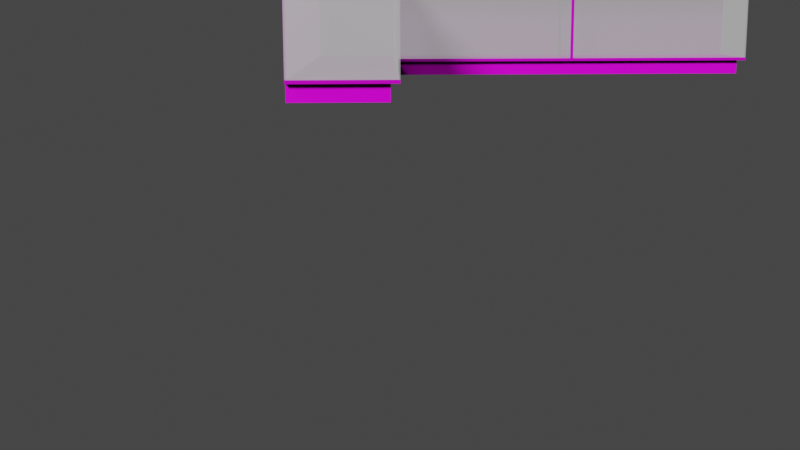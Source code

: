 # Source: displaycase-90degrees-medium.blend  (saved by Blender 2.82.7; exported with 4.5.12 LTS)
import bpy
from mathutils import Matrix  # noqa: F401  (used for matrix-valued properties, if any)

bpy.ops.wm.read_factory_settings(use_empty=True)
scene = bpy.context.scene
scene.name = 'Scene'

# ---- collections
col_collection = bpy.data.collections.new('Collection'); scene.collection.children.link(col_collection)

# ---- images (referenced by path relative to the original .blend; pixels are not part of the script)
import os
ASSET_DIR = os.environ.get("B2B_ASSET_DIR", "")  # directory of the original .blend (textures are referenced by path, not embedded)
HERE = os.path.dirname(os.path.abspath(__file__))  # packed textures are extracted next to this script under _unpacked/

def load_image(name, relpath, width, height, colorspace="sRGB"):
    """Load a texture the original file referenced (path relative to the .blend, or extracted next to this script)."""
    p = next((c for c in (os.path.join(HERE, relpath), os.path.join(ASSET_DIR, relpath)) if relpath and os.path.exists(c)), "")
    if p:
        img = bpy.data.images.load(p, check_existing=True)
        img.name = name
    else:  # same state as the original file: an image datablock whose file is absent (Cycles renders it pink)
        img = bpy.data.images.new(name, width, height)
        img.source = "FILE"
        img.filepath = "//" + (relpath or name)
    img.colorspace_settings.name = colorspace
    return img
img_blackmetal_color_jpg_001 = load_image('blackmetal_color.jpg.001', 'blackmetal_color.jpg', 1024, 1024, 'sRGB')
img_blackmetal_displacement_jpg_001 = load_image('blackmetal_displacement.jpg.001', 'blackmetal_displacement.jpg', 1024, 1024, 'sRGB')
img_blackmetal_roughness_jpg_001 = load_image('blackmetal_roughness.jpg.001', 'blackmetal_roughness.jpg', 1024, 1024, 'sRGB')
img_blackmetal_metalness_jpg_001 = load_image('blackmetal_metalness.jpg.001', 'blackmetal_metalness.jpg', 1024, 1024, 'sRGB')
img_blackmetal_normal_jpg_001 = load_image('blackmetal_normal.jpg.001', 'blackmetal_normal.jpg', 1024, 1024, 'sRGB')
img_whiteplanks_color_jpg = load_image('whiteplanks_color.jpg', 'whiteplanks_color.jpg', 1024, 1024, 'sRGB')
img_whiteplanks_displacement_jpg = load_image('whiteplanks_displacement.jpg', 'whiteplanks_displacement.jpg', 1024, 1024, 'sRGB')
img_whiteplanks_normal_jpg = load_image('whiteplanks_normal.jpg', 'whiteplanks_normal.jpg', 1024, 1024, 'sRGB')
img_whiteplanks_roughness_jpg = load_image('whiteplanks_roughness.jpg', 'whiteplanks_roughness.jpg', 1024, 1024, 'sRGB')

# ---- materials (node trees are filled in below, after node groups)
mat_black_metal = bpy.data.materials.new('black metal')
mat_black_metal.use_transparent_shadow = False
mat_transparent = bpy.data.materials.new('transparent')
mat_transparent.surface_render_method = 'BLENDED'
mat_transparent.blend_method = 'BLEND'
mat_window = bpy.data.materials.new('window')
mat_window.surface_render_method = 'BLENDED'
mat_window.blend_method = 'BLEND'
mat_floorboards = bpy.data.materials.new('floorboards')
mat_floorboards.use_transparent_shadow = False

# ---- material node trees
mat_black_metal.use_nodes = True; mat_black_metal.node_tree.nodes.clear()
_N = mat_black_metal.node_tree.nodes; _L = mat_black_metal.node_tree.links
n0 = _N.new('ShaderNodeOutputMaterial'); n0.name = 'Material Output'; n0.location = (300, 300)
n1 = _N.new('ShaderNodeBsdfPrincipled'); n1.name = 'Principled BSDF'; n1.location = (10, 300)
n1.distribution = 'GGX'
n1.subsurface_method = 'BURLEY'
n1.inputs[3].default_value = 1.45
n1.inputs[27].default_value = (0.0, 0.0, 0.0, 1.0)
n1.inputs[28].default_value = 1.0
n2 = _N.new('ShaderNodeTexImage'); n2.name = 'Image Texture'; n2.location = (-543, 292)
n2.image = img_blackmetal_color_jpg_001
n3 = _N.new('ShaderNodeTexImage'); n3.name = 'Image Texture.001'; n3.location = (312, 67)
n3.image = img_blackmetal_displacement_jpg_001
n4 = _N.new('ShaderNodeTexImage'); n4.name = 'Image Texture.003'; n4.location = (-615, -215)
n4.image = img_blackmetal_roughness_jpg_001
n5 = _N.new('ShaderNodeTexImage'); n5.name = 'Image Texture.004'; n5.location = (-741, -5)
n5.image = img_blackmetal_metalness_jpg_001
n6 = _N.new('ShaderNodeTexImage'); n6.name = 'Image Texture.002'; n6.location = (-314, -366)
n6.image = img_blackmetal_normal_jpg_001
_L.new(n1.outputs[0], n0.inputs[0])
_L.new(n2.outputs[0], n1.inputs[0])
_L.new(n3.outputs[0], n0.inputs[2])
_L.new(n6.outputs[0], n1.inputs[5])
_L.new(n4.outputs[0], n1.inputs[2])
_L.new(n5.outputs[0], n1.inputs[1])
n0.is_active_output = True
mat_transparent.use_nodes = True; mat_transparent.node_tree.nodes.clear()
_N = mat_transparent.node_tree.nodes; _L = mat_transparent.node_tree.links
n0 = _N.new('ShaderNodeOutputMaterial'); n0.name = 'Material Output'; n0.location = (300, 300)
n0.target = 'CYCLES'
n1 = _N.new('ShaderNodeBsdfPrincipled'); n1.name = 'Principled BSDF'; n1.location = (-36, 280)
n1.distribution = 'GGX'
n1.subsurface_method = 'BURLEY'
n1.inputs[0].default_value = (0.0, 0.0, 0.0, 0.0)
n1.inputs[2].default_value = 1.0
n1.inputs[3].default_value = 1.45
n1.inputs[4].default_value = 0.0
n1.inputs[13].default_value = 0.0
n1.inputs[27].default_value = (0.0, 0.0, 0.0, 0.0)
n1.inputs[28].default_value = 1.0
n2 = _N.new('ShaderNodeOutputMaterial'); n2.name = 'Material Output.001'; n2.location = (0, 0)
n2.target = 'EEVEE'
n3 = _N.new('ShaderNodeMixShader'); n3.name = 'Mix Shader'; n3.location = (0, 0)
n3.label = 'Disable Shadow'
n3.hide = True
n4 = _N.new('ShaderNodeLightPath'); n4.name = 'Light Path'; n4.location = (0, 0)
n4.hide = True
n5 = _N.new('ShaderNodeBsdfTransparent'); n5.name = 'Transparent BSDF'; n5.location = (0, 0)
n5.hide = True
_L.new(n1.outputs[0], n0.inputs[0])
_L.new(n1.outputs[0], n3.inputs[1])
_L.new(n3.outputs[0], n2.inputs[0])
_L.new(n4.outputs[1], n3.inputs[0])
_L.new(n5.outputs[0], n3.inputs[2])
n0.is_active_output = True
mat_window.use_nodes = True; mat_window.node_tree.nodes.clear()
_N = mat_window.node_tree.nodes; _L = mat_window.node_tree.links
n0 = _N.new('ShaderNodeOutputMaterial'); n0.name = 'Material Output'; n0.location = (300, 300)
n0.target = 'CYCLES'
n1 = _N.new('ShaderNodeBsdfPrincipled'); n1.name = 'Principled BSDF'; n1.location = (10, 300)
n1.distribution = 'GGX'
n1.subsurface_method = 'BURLEY'
n1.inputs[0].default_value = (0.08001, 0.08001, 0.08001, 0.35)
n1.inputs[3].default_value = 1.45
n1.inputs[4].default_value = 0.5
n1.inputs[27].default_value = (0.3264, 0.3264, 0.3264, 1.0)
n1.inputs[28].default_value = 1.0
n2 = _N.new('ShaderNodeOutputMaterial'); n2.name = 'Material Output.001'; n2.location = (0, 0)
n2.target = 'EEVEE'
n3 = _N.new('ShaderNodeMixShader'); n3.name = 'Mix Shader'; n3.location = (0, 0)
n3.label = 'Disable Shadow'
n3.hide = True
n4 = _N.new('ShaderNodeLightPath'); n4.name = 'Light Path'; n4.location = (0, 0)
n4.hide = True
n5 = _N.new('ShaderNodeBsdfTransparent'); n5.name = 'Transparent BSDF'; n5.location = (0, 0)
n5.hide = True
_L.new(n1.outputs[0], n0.inputs[0])
_L.new(n1.outputs[0], n3.inputs[1])
_L.new(n3.outputs[0], n2.inputs[0])
_L.new(n4.outputs[1], n3.inputs[0])
_L.new(n5.outputs[0], n3.inputs[2])
n0.is_active_output = True
mat_floorboards.use_nodes = True; mat_floorboards.node_tree.nodes.clear()
_N = mat_floorboards.node_tree.nodes; _L = mat_floorboards.node_tree.links
n0 = _N.new('ShaderNodeOutputMaterial'); n0.name = 'Material Output'; n0.location = (300, 300)
n1 = _N.new('ShaderNodeBsdfPrincipled'); n1.name = 'Principled BSDF'; n1.location = (10, 300)
n1.distribution = 'GGX'
n1.subsurface_method = 'BURLEY'
n1.inputs[3].default_value = 1.45
n1.inputs[27].default_value = (0.0, 0.0, 0.0, 1.0)
n1.inputs[28].default_value = 1.0
n2 = _N.new('ShaderNodeTexImage'); n2.name = 'Image Texture'; n2.location = (-451, 337)
n2.image = img_whiteplanks_color_jpg
n3 = _N.new('ShaderNodeTexImage'); n3.name = 'Image Texture.001'; n3.location = (394, 66)
n3.image = img_whiteplanks_displacement_jpg
n4 = _N.new('ShaderNodeTexImage'); n4.name = 'Image Texture.002'; n4.location = (-555, -243)
n4.image = img_whiteplanks_normal_jpg
n5 = _N.new('ShaderNodeTexImage'); n5.name = 'Image Texture.003'; n5.location = (-789, 112)
n5.image = img_whiteplanks_roughness_jpg
_L.new(n1.outputs[0], n0.inputs[0])
_L.new(n2.outputs[0], n1.inputs[0])
_L.new(n3.outputs[0], n0.inputs[2])
_L.new(n4.outputs[0], n1.inputs[5])
_L.new(n5.outputs[0], n1.inputs[2])
n0.is_active_output = True

# ---- world
world_world = bpy.data.worlds.new('World'); scene.world = world_world
world_world.use_nodes = True; world_world.node_tree.nodes.clear()
_N = world_world.node_tree.nodes; _L = world_world.node_tree.links
n0 = _N.new('ShaderNodeOutputWorld'); n0.name = 'World Output'; n0.location = (300, 300)
n1 = _N.new('ShaderNodeBackground'); n1.name = 'Background'; n1.location = (10, 300)
n1.inputs[0].default_value = (0.05088, 0.05088, 0.05088, 1.0)
_L.new(n1.outputs[0], n0.inputs[0])
n0.is_active_output = True
world_world.color = (0.05088, 0.05088, 0.05088)
world_world.use_sun_shadow = False
world_world.sun_shadow_jitter_overblur = 0.0

# ---- cameras
cam_camera = bpy.data.cameras.new('Camera')
cam_camera.clip_end = 100.0
cam_camera.ortho_scale = 7.314

# ---- lights
light_light = bpy.data.lights.new('Light', 'SUN')
light_light.transmission_factor = 0.0
light_light.angle = 0.1993
light_light.energy = 5.0
light_light.shadow_soft_size = 0.1
light_light.shadow_cascade_max_distance = 1000.0

# ---- meshes
me_cube_001 = bpy.data.meshes.new('Cube.001')
me_cube_001.from_pydata([(-19.54, -20.72, 1.3), (-19.54, -14.72, 1.3), (12.56, -20.72, 0.3), (12.56, -20.72, 1.3), (12.56, -14.72, 0.3), (12.56, -14.72, 1.3), (7.065, -15.22, 0.3), (6.565, -14.72, 1.3), (6.565, -20.72, 0.3), (6.565, -20.72, 1.3), (-6.435, -20.72, 1.3), (-19.04, -20.72, 1.3), (-6.435, -14.72, 1.3), (-19.04, -20.72, 0.3), (-6.435, -20.72, 0.3), (6.565, 10.99, 1.3), (12.56, 10.99, 1.3), (12.56, -2.2, 0.3), (12.56, 10.49, 0.3), (12.56, 10.49, 1.3), (12.56, -2.2, 1.3), (6.565, -2.2, 1.3), (-19.54, -20.72, 1.5), (-19.54, -14.72, 1.5), (6.565, -14.72, 1.5), (12.56, -14.72, 1.5), (12.56, -20.72, 1.5), (-6.435, -14.72, 1.5), (6.565, -20.72, 1.5), (-6.435, -20.72, 1.5), (6.565, 10.99, 1.5), (12.56, 10.99, 1.5), (12.56, -2.2, 1.5), (6.565, -2.2, 1.5), (12.46, 10.99, 1.5), (7.065, 10.99, 1.3), (-19.54, -20.72, 8.0), (-19.54, -14.72, 8.0), (6.565, -14.72, 8.0), (12.56, -14.72, 8.0), (12.56, -20.72, 8.0), (-6.435, -14.72, 8.0), (6.565, -20.72, 8.0), (-6.435, -20.72, 8.0), (6.565, 10.99, 8.0), (12.56, 10.99, 8.0), (12.56, -2.2, 8.0), (6.565, -2.2, 8.0), (12.46, 10.99, 8.0), (-19.54, -15.22, 1.3), (-19.04, -15.22, 0.3), (-6.435, -15.22, 1.3), (6.565, -15.22, 1.3), (6.565, -15.22, 0.3), (-6.435, -15.22, 0.3), (-19.04, -15.22, 1.3), (7.065, -14.72, 1.3), (7.065, -14.72, 0.3), (7.065, -2.2, 1.3), (7.065, 10.49, 0.3), (7.065, 10.49, 1.3), (7.065, -2.2, 0.3), (-19.54, -20.72, 8.1), (-19.54, -14.72, 8.1), (6.565, -14.72, 8.1), (12.56, -14.72, 8.1), (12.56, -20.72, 8.1), (-6.435, -14.72, 8.1), (6.565, -20.72, 8.1), (-6.435, -20.72, 8.1), (-19.54, -14.82, 8.0), (6.565, 10.99, 8.1), (12.56, 10.99, 8.1), (12.56, -2.2, 8.1), (6.565, -2.2, 8.1), (6.565, -14.82, 8.0), (6.565, -14.82, 1.5), (-6.435, -14.82, 1.5), (-6.435, -14.82, 8.0), (-19.54, -14.82, 1.5), (-19.44, -14.82, 1.5), (-19.44, -14.82, 8.0), (6.665, -14.72, 8.0), (6.665, -14.72, 1.5), (6.665, 10.99, 8.0), (6.665, 10.99, 1.5), (6.665, 10.89, 1.5), (6.665, 10.89, 8.0), (6.665, -2.2, 1.5), (6.665, -2.2, 8.0), (12.46, -14.72, 1.5), (12.46, -20.72, 1.5), (12.46, -2.2, 1.5), (12.46, 10.89, 1.5), (12.46, -14.72, 8.0), (12.46, -20.72, 8.0), (12.46, -2.2, 8.0), (12.46, 10.89, 8.0), (-19.44, -20.62, 1.5), (-19.54, -20.62, 1.5), (12.56, -20.62, 1.5), (6.565, -20.62, 1.5), (-6.435, -20.62, 1.5), (-19.54, -20.62, 8.0), (-19.44, -20.62, 8.0), (12.56, -20.62, 8.0), (6.565, -20.62, 8.0), (-6.435, -20.62, 8.0), (-21.54, -12.72, 8.1), (4.565, -12.72, 8.1), (-21.54, -12.72, 7.1), (4.565, -12.72, 7.1), (4.565, 12.99, 8.1), (4.565, 12.99, 7.1), (14.56, 12.99, 8.1), (14.56, 12.99, 7.1), (14.56, -22.72, 8.1), (14.56, -22.72, 7.1), (7.065, -15.22, 1.3), (-21.54, -22.72, 8.1), (-21.54, -22.72, 7.1), (6.365, -14.72, 1.5), (-6.635, -14.72, 1.5), (6.365, -20.72, 1.5), (-6.635, -20.72, 1.5), (6.365, -14.72, 8.0), (-6.635, -14.72, 8.0), (6.365, -20.72, 8.0), (-6.635, -20.72, 8.0), (6.365, -14.72, 8.1), (-6.635, -14.72, 8.1), (6.365, -20.72, 8.1), (-6.635, -20.72, 8.1), (-6.434, -20.75, 8.122), (-6.434, -20.75, 8.021), (-6.434, -14.69, 8.122), (-6.434, -14.69, 8.021), (-6.434, -14.69, 1.456), (-6.434, -20.75, 1.456), (-6.636, -20.75, 8.122), (-6.636, -20.75, 8.021), (-6.636, -14.69, 8.122), (-6.636, -14.69, 8.021), (-6.636, -14.69, 1.456), (-6.636, -20.75, 1.456), (6.566, -14.69, 8.021), (6.566, -14.69, 1.456), (6.566, -20.75, 8.021), (6.566, -20.75, 8.122), (6.566, -14.69, 8.122), (6.566, -20.75, 1.456), (6.364, -14.69, 8.021), (6.364, -14.69, 1.456), (6.364, -20.75, 8.021), (6.364, -20.75, 8.122), (6.364, -14.69, 8.122), (6.364, -20.75, 1.456), (6.565, -14.52, 1.5), (12.56, -14.52, 1.5), (12.56, -2.0, 1.5), (6.565, -2.0, 1.5), (6.565, -14.52, 8.0), (12.56, -14.52, 8.0), (12.56, -2.0, 8.0), (6.565, -2.0, 8.0), (6.565, -14.52, 8.1), (12.56, -14.52, 8.1), (12.56, -2.0, 8.1), (6.565, -2.0, 8.1), (6.535, -14.72, 8.021), (6.535, -14.72, 1.456), (12.59, -14.72, 8.122), (12.59, -14.72, 8.021), (6.535, -14.72, 8.122), (12.59, -14.72, 1.456), (6.535, -14.52, 8.021), (6.535, -14.52, 1.456), (12.59, -14.52, 8.122), (12.59, -14.52, 8.021), (6.535, -14.52, 8.122), (12.59, -14.52, 1.456), (12.59, -2.201, 8.021), (12.59, -2.201, 8.122), (6.535, -2.201, 8.122), (6.535, -2.201, 8.021), (12.59, -2.201, 1.456), (6.535, -2.201, 1.456), (12.59, -1.999, 8.021), (12.59, -1.999, 8.122), (6.535, -1.999, 8.122), (6.535, -1.999, 8.021), (12.59, -1.999, 1.456), (6.535, -1.999, 1.456)], [(31, 25), (24, 30), (22, 26), (33, 88), (25, 90), (23, 25), (27, 77), (38, 37), (24, 23), (71, 30), (92, 32), (26, 31), (40, 45), (29, 102), (101, 28), (31, 72)], [(18, 59, 60, 19), (4, 5, 3, 2), (16, 15, 30, 31), (7, 12, 27, 24), (2, 3, 9, 8), (12, 7, 52, 51), (21, 7, 24, 33), (15, 21, 33, 30), (8, 9, 10, 14), (14, 10, 11, 13), (5, 20, 32, 25), (21, 15, 35, 60, 58), (7, 21, 58, 56), (0, 49, 55, 11), (13, 11, 55, 50), (5, 4, 17, 20), (20, 17, 18, 19), (39, 94, 95, 40), (42, 40, 105, 106), (87, 89, 88, 86), (91, 95, 94, 90), (22, 36, 103, 99), (10, 9, 28, 29), (9, 3, 26, 28), (3, 5, 25, 26), (11, 10, 29, 22, 0), (1, 0, 22, 23), (20, 19, 16, 31, 32), (12, 1, 23, 27), (36, 43, 69, 62), (47, 38, 64, 74), (37, 36, 62, 63), (43, 42, 68, 69), (39, 46, 73, 65), (48, 84, 87, 97), (36, 43, 107, 104, 103), (31, 34, 48, 45), (23, 79, 70, 37), (54, 51, 52, 53), (50, 55, 51, 54), (1, 12, 51, 55, 49), (7, 118, 6, 53, 52), (57, 56, 58, 61), (61, 58, 60, 59), (6, 118, 7, 56, 57), (35, 16, 19, 60), (93, 97, 48, 34), (65, 64, 68, 66), (64, 67, 69, 68), (67, 63, 62, 69), (64, 65, 73, 74), (74, 73, 72, 71), (40, 39, 65, 66), (46, 45, 72, 73), (41, 37, 63, 67), (38, 41, 67, 64), (44, 47, 74, 71), (42, 40, 66, 68), (45, 44, 71, 72), (27, 23, 22, 29), (29, 28, 24, 27), (26, 25, 24, 28), (30, 33, 32, 31), (32, 33, 24, 25), (76, 75, 78, 77), (80, 81, 70, 79), (77, 78, 81, 80), (37, 70, 81, 78, 41), (88, 89, 82, 83), (41, 78, 75, 38), (38, 75, 76, 24), (85, 84, 87, 86), (44, 84, 85, 30), (47, 89, 87, 84, 44), (90, 94, 96, 92), (38, 82, 89, 47), (24, 83, 82, 38), (92, 96, 97, 93), (39, 40, 26, 25), (40, 95, 91, 26), (45, 48, 97, 96, 46), (46, 96, 94, 39), (101, 106, 105, 100), (99, 103, 104, 98), (102, 107, 106, 101), (98, 104, 107, 102), (40, 26, 100, 105), (87, 86, 93, 97), (43, 42, 106, 107), (85, 34, 93, 86), (84, 48, 34, 85), (81, 104, 98, 80), (70, 103, 104, 81), (99, 79, 80, 98), (103, 70, 79, 99), (40, 36, 37, 39), (39, 38, 44, 45), (109, 111, 110, 108), (109, 112, 113, 111), (112, 114, 115, 113), (114, 116, 117, 115), (116, 119, 120, 117), (110, 120, 119, 108), (23, 37, 41, 27), (41, 38, 24, 27), (29, 43, 36, 22), (28, 42, 43, 29), (26, 40, 42, 28), (32, 46, 39, 25), (31, 45, 46, 32), (44, 30, 33, 47), (38, 47, 33, 24), (69, 67, 135, 133), (127, 123, 156, 153), (27, 122, 143, 137), (121, 125, 151, 152), (129, 131, 154, 155), (29, 43, 134, 138), (123, 28, 150, 156), (129, 125, 151, 155), (43, 69, 133, 134), (128, 124, 144, 140), (138, 134, 140, 144), (134, 133, 139, 140), (135, 136, 142, 141), (136, 137, 143, 142), (135, 141, 139, 133), (130, 132, 139, 141), (122, 126, 142, 143), (132, 128, 140, 139), (41, 27, 137, 136), (124, 29, 138, 144), (67, 41, 136, 135), (126, 130, 141, 142), (150, 147, 153, 156), (149, 155, 154, 148), (147, 148, 154, 153), (145, 149, 155, 151), (145, 146, 152, 151), (24, 121, 152, 146), (28, 42, 147, 150), (42, 68, 148, 147), (38, 64, 149, 145), (38, 24, 146, 145), (131, 127, 153, 154), (68, 64, 149, 148), (130, 122, 27, 67), (130, 67, 69, 132), (124, 132, 69, 29), (123, 131, 68, 28), (129, 64, 68, 131), (121, 24, 64, 129), (73, 46, 181, 182), (165, 161, 175, 179), (38, 64, 173, 169), (64, 65, 171, 173), (159, 163, 187, 191), (25, 158, 180, 174), (46, 32, 185, 181), (167, 168, 189, 188), (162, 166, 177, 178), (74, 73, 182, 183), (174, 180, 178, 172), (171, 172, 178, 177), (173, 179, 175, 169), (170, 169, 175, 176), (171, 177, 179, 173), (166, 165, 179, 177), (157, 24, 170, 176), (158, 162, 178, 180), (39, 25, 174, 172), (24, 38, 169, 170), (161, 157, 176, 175), (65, 39, 172, 171), (24, 157, 165, 64), (64, 165, 166, 65), (158, 25, 65, 166), (182, 188, 189, 183), (185, 191, 187, 181), (183, 189, 190, 184), (181, 187, 188, 182), (186, 184, 190, 192), (160, 33, 186, 192), (163, 167, 188, 187), (32, 159, 191, 185), (168, 164, 190, 189), (47, 74, 183, 184), (164, 160, 192, 190), (33, 47, 184, 186), (74, 33, 160, 168), (167, 73, 74, 168), (159, 32, 73, 167)])
me_cube_001.polygons.foreach_set('material_index', [3, 3, 0, 0, 3, 0, 0, 0, 3, 3, 0, 0, 0, 0, 3, 3, 3, 2, 2, 2, 2, 2, 0, 0, 0, 0, 0, 0, 0, 2, 2, 2, 2, 2, 0, 2, 2, 2, 3, 3, 0, 3, 3, 3, 3, 0, 2, 2, 2, 2, 2, 2, 2, 2, 2, 2, 2, 2, 2, 0, 0, 0, 0, 0, 2, 2, 2, 2, 2, 2, 2, 2, 2, 2, 2, 2, 2, 2, 0, 2, 2, 2, 2, 2, 2, 2, 2, 2, 2, 0, 2, 2, 0, 0, 2, 0, 2, 1, 1, 1, 1, 1, 1, 1, 1, 0, 0, 0, 0, 0, 1, 1, 0, 0, 0, 0, 0, 0, 0, 0, 0, 0, 0, 0, 0, 0, 0, 0, 0, 0, 0, 0, 0, 0, 0, 0, 0, 2, 0, 0, 0, 0, 2, 0, 0, 0, 0, 0, 0, 0, 0, 0, 0, 0, 0, 0, 0, 0, 0, 0, 0, 0, 0, 0, 0, 0, 0, 0, 0, 0, 0, 0, 0, 0, 0, 0, 0, 0, 0, 0, 0, 0, 0, 0, 0, 0, 0, 0, 0, 0, 0, 0])
_uv = me_cube_001.uv_layers.new(name='UVMap')
_uv.uv.foreach_set('vector', [0.1218, 6.902e-05, 0.1218, 0.1112, 0.1016, 0.1112, 0.1016, 6.902e-05, 0.08114, 0.1213, 0.06094, 0.1213, 0.06094, 6.902e-05, 0.08114, 6.902e-05, 0.7302, 0.07508, 0.8034, 0.07508, 0.8034, 0.07752, 0.7302, 0.07752, 0.4516, 0.627, 0.4516, 0.478, 0.4542, 0.478, 0.4542, 0.627, 0.08128, 6.902e-05, 0.1015, 6.902e-05, 0.1015, 0.1213, 0.08128, 0.1213, 0.6406, 0.2362, 0.6406, 0.395, 0.6345, 0.395, 0.6345, 0.2362, 0.4285, 0.6363, 0.4285, 0.478, 0.4313, 0.478, 0.4313, 0.6363, 0.6676, 0.3217, 0.6676, 0.48, 0.6648, 0.48, 0.6648, 0.3217, 0.08128, 0.1213, 0.1015, 0.1213, 0.1015, 0.3839, 0.08128, 0.3839, 0.08128, 0.3839, 0.1015, 0.3839, 0.1015, 0.6464, 0.08128, 0.6464, 0.667, 0.1618, 0.667, 0.3201, 0.6642, 0.3201, 0.6642, 0.1618, 0.6329, 0.8385, 0.4538, 0.8385, 0.4538, 0.8355, 0.4538, 0.8324, 0.6329, 0.8324, 0.6329, 0.8312, 0.4538, 0.8312, 0.4538, 0.8251, 0.6329, 0.8251, 0.663, 0.4812, 0.663, 0.5484, 0.6569, 0.5484, 0.6569, 0.4812, 0.122, 6.902e-05, 0.1422, 6.902e-05, 0.1422, 0.1112, 0.122, 0.1112, 0.06094, 0.1213, 0.08114, 0.1213, 0.08114, 0.4175, 0.06094, 0.4175, 0.06094, 0.4175, 0.08114, 0.4175, 0.08114, 0.7138, 0.06094, 0.7138, 0.908, 0.7799, 0.9067, 0.7799, 0.9067, 0.7083, 0.908, 0.7083, 0.906, 0.2996, 0.906, 0.3712, 0.9047, 0.3712, 0.9047, 0.2996, 0.5405, 0.4153, 0.5405, 0.2362, 0.6198, 0.2362, 0.6198, 0.4153, 0.8974, 0.721, 0.8974, 0.8003, 0.8242, 0.8003, 0.8242, 0.721, 0.903, 0.6355, 0.903, 0.71, 0.9017, 0.71, 0.9017, 0.6355, 0.4427, 0.478, 0.4427, 0.627, 0.4401, 0.627, 0.4401, 0.478, 0.6304, 0.6786, 0.6304, 0.7519, 0.628, 0.7519, 0.628, 0.6786, 0.6267, 0.6786, 0.6267, 0.7519, 0.6243, 0.7519, 0.6243, 0.6786, 0.4351, 0.478, 0.4351, 0.627, 0.4325, 0.627, 0.4325, 0.478, 0.4338, 0.478, 0.8779, 0.07752, 0.8046, 0.07752, 0.8046, 0.07508, 0.8779, 0.07508, 0.2735, 0.5748, 0.2735, 0.4165, 0.2749, 0.4165, 0.2762, 0.4165, 0.2762, 0.5748, 0.4363, 0.627, 0.4363, 0.478, 0.4389, 0.478, 0.4389, 0.627, 0.442, 0.6282, 0.442, 0.7336, 0.4401, 0.7336, 0.4401, 0.6282, 0.6327, 0.5655, 0.6327, 0.6774, 0.6307, 0.6774, 0.6307, 0.5655, 0.9047, 0.2984, 0.9047, 0.2268, 0.906, 0.2268, 0.906, 0.2984, 0.4481, 0.6282, 0.4481, 0.7336, 0.4462, 0.7336, 0.4462, 0.6282, 0.6339, 0.6774, 0.6339, 0.5655, 0.6359, 0.5655, 0.6359, 0.6774, 0.9072, 0.2232, 0.9072, 0.1528, 0.9084, 0.1528, 0.9084, 0.2232, 0.4511, 0.6282, 0.4511, 0.7336, 0.4493, 0.7336, 0.4493, 0.6282, 0.4502, 0.6282, 0.6661, 0.7755, 0.6648, 0.7755, 0.6648, 0.701, 0.6661, 0.701, 0.4536, 0.7027, 0.4523, 0.7027, 0.4523, 0.6282, 0.4536, 0.6282, 0.0608, 0.2728, 0.0406, 0.2728, 0.04061, 0.01017, 0.0608, 0.01017, 0.0608, 0.5353, 0.0406, 0.5353, 0.0406, 0.2728, 0.0608, 0.2728, 0.4383, 0.8328, 0.2796, 0.8328, 0.2796, 0.8267, 0.4383, 0.8267, 0.4383, 0.8298, 0.03051, 0.01017, 0.04061, 6.902e-05, 0.0608, 6.91e-05, 0.0608, 0.01017, 0.04061, 0.01017, 0.03037, 0.8787, 0.01017, 0.8787, 0.01017, 0.5825, 0.03037, 0.5825, 0.03037, 0.5825, 0.01017, 0.5825, 0.01017, 0.2862, 0.03037, 0.2862, 0.03037, 0.8888, 0.01017, 0.8888, 6.902e-05, 0.8787, 0.01017, 0.8787, 0.03037, 0.8787, 0.663, 0.5496, 0.663, 0.6168, 0.6569, 0.6168, 0.6569, 0.5496, 0.4587, 0.2362, 0.4587, 0.3156, 0.2796, 0.3156, 0.2796, 0.2362, 0.9719, 0.6343, 0.8986, 0.6343, 0.8986, 0.561, 0.9719, 0.561, 0.8986, 0.5598, 0.8986, 0.4011, 0.9719, 0.4011, 0.9719, 0.5598, 0.4383, 0.8121, 0.2796, 0.8121, 0.2796, 0.7389, 0.4383, 0.7389, 0.4599, 0.5655, 0.5331, 0.5655, 0.5331, 0.7446, 0.4599, 0.7446, 0.3541, 0.478, 0.4273, 0.478, 0.4273, 0.6571, 0.3541, 0.6571, 0.906, 0.154, 0.906, 0.2256, 0.9047, 0.2256, 0.9047, 0.154, 0.4573, 0.5911, 0.4573, 0.7031, 0.4554, 0.7031, 0.4554, 0.5912, 0.4432, 0.7336, 0.4432, 0.6282, 0.445, 0.6282, 0.445, 0.7336, 0.6213, 0.784, 0.6213, 0.6787, 0.6231, 0.6786, 0.6231, 0.784, 0.6244, 0.6774, 0.6244, 0.5655, 0.6264, 0.5655, 0.6264, 0.6774, 0.9047, 0.1528, 0.9047, 0.08118, 0.906, 0.08118, 0.906, 0.1528, 0.9067, 0.7071, 0.9067, 0.6355, 0.908, 0.6355, 0.908, 0.7071, 0.8974, 0.4011, 0.8974, 0.5598, 0.8242, 0.5598, 0.8242, 0.4011, 0.8974, 0.561, 0.8974, 0.7198, 0.8242, 0.7198, 0.8242, 0.561, 0.6691, 0.8529, 0.6691, 0.7796, 0.7424, 0.7796, 0.7424, 0.8529, 0.199, 0.5956, 0.199, 0.4165, 0.2723, 0.4165, 0.2723, 0.5956, 0.3528, 0.6571, 0.2796, 0.6571, 0.2796, 0.478, 0.3528, 0.478, 0.2796, 0.7376, 0.2796, 0.6583, 0.4383, 0.6583, 0.4383, 0.7376, 0.6137, 0.7242, 0.5344, 0.7242, 0.5344, 0.5655, 0.6137, 0.5655, 0.7485, 0.7784, 0.6691, 0.7784, 0.6691, 0.6197, 0.7485, 0.6197, 0.6371, 0.5655, 0.638, 0.5655, 0.6389, 0.5655, 0.6389, 0.6709, 0.6371, 0.6709, 0.5392, 0.4153, 0.4599, 0.4153, 0.4599, 0.2362, 0.5392, 0.2362, 0.6648, 0.5944, 0.6667, 0.5944, 0.6667, 0.6998, 0.6648, 0.6998, 0.6316, 0.6786, 0.6329, 0.6786, 0.6329, 0.7532, 0.6316, 0.7532, 0.2784, 0.4153, 0.199, 0.4153, 0.199, 0.2362, 0.2784, 0.2362, 0.6174, 0.6787, 0.6187, 0.6787, 0.6187, 0.7532, 0.6174, 0.7532, 0.6149, 0.5655, 0.6169, 0.5655, 0.6169, 0.6774, 0.6159, 0.6774, 0.6149, 0.6774, 0.2796, 0.3962, 0.2796, 0.3168, 0.4587, 0.3168, 0.4587, 0.3962, 0.6181, 0.5655, 0.62, 0.5655, 0.62, 0.6774, 0.6181, 0.6774, 0.1954, 0.7137, 0.1967, 0.7137, 0.1967, 0.7882, 0.1954, 0.7882, 0.2796, 0.4768, 0.2796, 0.3974, 0.4587, 0.3974, 0.4587, 0.4768, 0.0, 0.0, 0.0, 0.0, 0.0, 0.0, 0.0, 0.0, 0.1929, 0.7137, 0.1942, 0.7137, 0.1942, 0.7882, 0.1929, 0.7882, 0.6668, 0.5932, 0.6658, 0.5932, 0.6648, 0.5932, 0.6648, 0.4812, 0.6668, 0.4812, 0.4573, 0.5899, 0.4554, 0.5899, 0.4554, 0.478, 0.4573, 0.478, 0.1917, 0.7137, 0.1917, 0.793, 0.1184, 0.793, 0.1184, 0.7137, 0.199, 0.5968, 0.2784, 0.5968, 0.2784, 0.7556, 0.199, 0.7556, 0.8242, 0.2411, 0.9035, 0.2411, 0.9035, 0.3999, 0.8242, 0.3999, 0.8242, 0.08118, 0.9035, 0.08118, 0.9035, 0.2399, 0.8242, 0.2399, 0.6149, 0.7532, 0.6149, 0.6787, 0.6162, 0.6787, 0.6162, 0.7532, 0.4538, 0.7458, 0.5331, 0.7458, 0.5331, 0.8166, 0.4538, 0.8166, 0.9005, 0.6355, 0.9005, 0.7409, 0.8986, 0.7409, 0.8986, 0.6355, 0.9084, 0.08118, 0.9084, 0.1516, 0.9072, 0.1516, 0.9072, 0.08118, 0.5344, 0.7963, 0.5344, 0.7254, 0.6137, 0.7254, 0.6137, 0.7963, 0.8901, 0.0006048, 0.9609, 0.0006048, 0.9609, 0.07997, 0.8901, 0.07997, 0.9072, 0.2948, 0.9072, 0.2244, 0.9084, 0.2244, 0.9084, 0.2948, 0.9084, 0.296, 0.9084, 0.3664, 0.9072, 0.3664, 0.9072, 0.296, 0.2698, 0.8362, 0.199, 0.8362, 0.199, 0.7568, 0.2698, 0.7568, 0.7497, 0.6307, 0.7497, 0.08118, 0.823, 0.08118, 0.823, 0.6307, 0.6557, 0.1618, 0.6557, 0.235, 0.1184, 0.235, 0.1184, 0.1618, 0.166, 0.8834, 0.166, 0.8956, 0.6423, 0.8956, 0.6423, 0.8834, 0.9865, 0.4011, 0.9865, 0.9383, 0.9987, 0.9383, 0.9987, 0.4011, 0.4017, 0.8133, 0.2796, 0.8133, 0.2796, 0.8255, 0.4017, 0.8255, 0.6557, 0.8956, 0.6557, 0.2362, 0.6435, 0.2362, 0.6435, 0.8956, 0.9853, 0.9994, 0.9853, 0.4011, 0.9731, 0.4011, 0.9731, 0.9994, 0.6332, 0.3583, 0.6332, 0.2362, 0.621, 0.2362, 0.621, 0.3583, 0.0, 0.0, 0.0, 0.0, 0.0, 0.0, 0.0, 0.0, 0.0, 0.0, 0.0, 0.0, 0.0, 0.0, 0.0, 0.0, 0.0, 0.0, 0.0, 0.0, 0.0, 0.0, 0.0, 0.0, 0.0, 0.0, 0.0, 0.0, 0.0, 0.0, 0.0, 0.0, 0.0, 0.0, 0.0, 0.0, 0.0, 0.0, 0.0, 0.0, 0.0, 0.0, 0.0, 0.0, 0.0, 0.0, 0.0, 0.0, 0.0, 0.0, 0.0, 0.0, 0.0, 0.0, 0.0, 0.0, 0.0, 0.0, 0.0, 0.0, 0.0, 0.0, 0.0, 0.0, 0.0, 0.0, 0.0, 0.0, 0.0, 0.0, 0.0, 0.0, 0.4383, 0.7389, 0.4383, 0.8121, 0.4383, 0.8121, 0.4383, 0.7389, 0.0, 0.0, 0.0, 0.0, 0.0, 0.0, 0.0, 0.0, 0.0, 0.0, 0.0, 0.0, 0.0, 0.0, 0.0, 0.0, 0.0, 0.0, 0.0, 0.0, 0.0, 0.0, 0.0, 0.0, 0.0, 0.0, 0.0, 0.0, 0.0, 0.0, 0.0, 0.0, 0.0, 0.0, 0.0, 0.0, 0.0, 0.0, 0.0, 0.0, 0.0, 0.0, 0.0, 0.0, 0.0, 0.0, 0.0, 0.0, 0.0, 0.0, 0.0, 0.0, 0.0, 0.0, 0.0, 0.0, 0.4481, 0.6282, 0.4462, 0.6282, 0.4462, 0.6282, 0.4481, 0.6282, 0.0, 0.0, 0.0, 0.0, 0.0, 0.0, 0.0, 0.0, 0.0, 0.0, 0.0, 0.0, 0.0, 0.0, 0.0, 0.0, 0.442, 0.7336, 0.4401, 0.7336, 0.4401, 0.7336, 0.442, 0.7336, 0.445, 0.7336, 0.4432, 0.7336, 0.4432, 0.7336, 0.445, 0.7336, 0.0, 0.0, 0.0, 0.0, 0.0, 0.0, 0.0, 0.0, 0.8986, 0.4011, 0.8986, 0.4011, 0.9719, 0.4011, 0.9719, 0.4011, 0.0, 0.0, 0.0, 0.0, 0.0, 0.0, 0.0, 0.0, 0.0, 0.0, 0.0, 0.0, 0.0, 0.0, 0.0, 0.0, 0.0, 0.0, 0.0, 0.0, 0.0, 0.0, 0.0, 0.0, 0.0, 0.0, 0.0, 0.0, 0.0, 0.0, 0.0, 0.0, 0.0, 0.0, 0.0, 0.0, 0.0, 0.0, 0.0, 0.0, 0.6231, 0.6786, 0.6213, 0.6787, 0.6213, 0.6787, 0.6231, 0.6786, 0.0, 0.0, 0.0, 0.0, 0.0, 0.0, 0.0, 0.0, 0.0, 0.0, 0.0, 0.0, 0.0, 0.0, 0.0, 0.0, 0.8986, 0.6343, 0.8986, 0.6343, 0.8986, 0.561, 0.8986, 0.561, 0.4481, 0.7336, 0.4462, 0.7336, 0.4462, 0.7336, 0.4481, 0.7336, 0.6327, 0.6774, 0.6307, 0.6774, 0.6307, 0.6774, 0.6327, 0.6774, 0.6316, 0.6786, 0.6316, 0.7532, 0.6316, 0.7532, 0.6316, 0.6786, 0.0, 0.0, 0.0, 0.0, 0.0, 0.0, 0.0, 0.0, 0.0, 0.0, 0.0, 0.0, 0.0, 0.0, 0.0, 0.0, 0.9047, 0.1528, 0.906, 0.1528, 0.906, 0.1528, 0.9047, 0.1528, 0.6213, 0.784, 0.6231, 0.784, 0.6231, 0.784, 0.6213, 0.784, 0.1954, 0.7882, 0.1954, 0.7137, 0.1954, 0.7137, 0.1954, 0.7882, 0.0, 0.0, 0.0, 0.0, 0.0, 0.0, 0.0, 0.0, 0.9719, 0.5598, 0.8986, 0.5598, 0.8986, 0.5598, 0.9719, 0.5598, 0.0, 0.0, 0.0, 0.0, 0.0, 0.0, 0.0, 0.0, 0.0, 0.0, 0.0, 0.0, 0.0, 0.0, 0.0, 0.0, 0.0, 0.0, 0.0, 0.0, 0.0, 0.0, 0.0, 0.0, 0.0, 0.0, 0.0, 0.0, 0.0, 0.0, 0.0, 0.0, 0.0, 0.0, 0.0, 0.0, 0.0, 0.0, 0.0, 0.0, 0.0, 0.0, 0.0, 0.0, 0.0, 0.0, 0.0, 0.0, 0.4554, 0.5912, 0.4573, 0.5911, 0.4573, 0.5911, 0.4554, 0.5912, 0.0, 0.0, 0.0, 0.0, 0.0, 0.0, 0.0, 0.0, 0.6213, 0.784, 0.6231, 0.784, 0.6231, 0.784, 0.6213, 0.784, 0.4599, 0.5655, 0.5331, 0.5655, 0.5331, 0.5655, 0.4599, 0.5655, 0.0, 0.0, 0.0, 0.0, 0.0, 0.0, 0.0, 0.0, 0.0, 0.0, 0.0, 0.0, 0.0, 0.0, 0.0, 0.0, 0.0, 0.0, 0.0, 0.0, 0.0, 0.0, 0.0, 0.0, 0.0, 0.0, 0.0, 0.0, 0.0, 0.0, 0.0, 0.0, 0.0, 0.0, 0.0, 0.0, 0.0, 0.0, 0.0, 0.0, 0.3541, 0.478, 0.4273, 0.478, 0.4273, 0.478, 0.3541, 0.478, 0.0, 0.0, 0.0, 0.0, 0.0, 0.0, 0.0, 0.0, 0.6359, 0.6774, 0.6339, 0.6774, 0.6339, 0.6774, 0.6359, 0.6774, 0.6307, 0.6774, 0.6307, 0.6774, 0.6327, 0.6774, 0.6327, 0.6774, 0.6316, 0.7532, 0.6316, 0.6786, 0.6316, 0.6786, 0.6316, 0.7532, 0.9719, 0.6343, 0.9719, 0.6343, 0.8986, 0.6343, 0.8986, 0.6343, 0.0, 0.0, 0.0, 0.0, 0.0, 0.0, 0.0, 0.0, 0.0, 0.0, 0.0, 0.0, 0.0, 0.0, 0.0, 0.0, 0.0, 0.0, 0.0, 0.0, 0.0, 0.0, 0.0, 0.0, 0.0, 0.0, 0.0, 0.0, 0.0, 0.0, 0.0, 0.0, 0.1954, 0.7137, 0.1954, 0.7882, 0.1954, 0.7882, 0.1954, 0.7137, 0.0, 0.0, 0.0, 0.0, 0.0, 0.0, 0.0, 0.0, 0.9047, 0.2256, 0.906, 0.2256, 0.906, 0.2256, 0.9047, 0.2256, 0.0, 0.0, 0.0, 0.0, 0.0, 0.0, 0.0, 0.0, 0.0, 0.0, 0.0, 0.0, 0.0, 0.0, 0.0, 0.0, 0.0, 0.0, 0.0, 0.0, 0.0, 0.0, 0.0, 0.0, 0.5331, 0.7446, 0.5331, 0.7446, 0.4599, 0.7446, 0.4599, 0.7446, 0.0, 0.0, 0.0, 0.0, 0.0, 0.0, 0.0, 0.0, 0.6307, 0.5655, 0.6307, 0.5655, 0.6327, 0.5655, 0.6327, 0.5655, 0.6339, 0.5655, 0.6339, 0.5655, 0.6359, 0.5655, 0.6359, 0.5655, 0.0, 0.0, 0.0, 0.0, 0.0, 0.0, 0.0, 0.0, 0.0, 0.0, 0.0, 0.0, 0.0, 0.0, 0.0, 0.0, 0.0, 0.0, 0.0, 0.0, 0.0, 0.0, 0.0, 0.0, 0.0, 0.0, 0.0, 0.0, 0.0, 0.0, 0.0, 0.0, 0.0, 0.0, 0.0, 0.0, 0.0, 0.0, 0.0, 0.0, 0.6244, 0.5655, 0.6264, 0.5655, 0.6264, 0.5655, 0.6244, 0.5655, 0.0, 0.0, 0.0, 0.0, 0.0, 0.0, 0.0, 0.0, 0.0, 0.0, 0.0, 0.0, 0.0, 0.0, 0.0, 0.0, 0.0, 0.0, 0.0, 0.0, 0.0, 0.0, 0.0, 0.0, 0.0, 0.0, 0.0, 0.0, 0.0, 0.0, 0.0, 0.0, 0.0, 0.0, 0.0, 0.0, 0.0, 0.0, 0.0, 0.0])
me_cube_001.materials.append(mat_black_metal)
me_cube_001.materials.append(mat_transparent)
me_cube_001.materials.append(mat_window)
me_cube_001.materials.append(mat_floorboards)
me_cube_001.use_remesh_preserve_volume = False
me_cube_001.use_remesh_preserve_attributes = False
me_cube_001.use_mirror_vertex_groups = False
me_cube_001.update()

# ---- objects
ob_light = bpy.data.objects.new('Light', light_light)
ob_camera = bpy.data.objects.new('Camera', cam_camera)
ob_counter = bpy.data.objects.new('counter', me_cube_001)

# ---- transforms, parenting, visibility, modifiers, constraints
ob_light.location = (31.44, 72.51, 14.6)
ob_light.rotation_euler = (1.124, 0.1075, 2.708)
ob_light.lock_rotations_4d = False
ob_light.empty_display_type = 'ARROWS'
ob_light.color = (0.0, 0.0, 0.0, 0.0)
ob_light.lineart.crease_threshold = 0.0
ob_camera.location = (7.359, 68.69, 4.958)
ob_camera.rotation_euler = (1.381, 0.003684, 3.128)
ob_camera.lock_rotations_4d = False
ob_camera.empty_display_type = 'ARROWS'
ob_camera.color = (0.0, 0.0, 0.0, 0.0)
ob_camera.display_type = 'WIRE'
ob_camera.lineart.crease_threshold = 0.0
ob_counter.location = (0.0, 0.0, 0.0)
ob_counter.lock_rotations_4d = False
ob_counter.empty_display_type = 'ARROWS'
ob_counter.lineart.crease_threshold = 0.0

# ---- collection membership
col_collection.objects.link(ob_light)
col_collection.objects.link(ob_camera)
col_collection.objects.link(ob_counter)

# ---- scene / render settings (as saved in the file)
scene.camera = ob_camera
scene.frame_start = 1; scene.frame_end = 250; scene.frame_set(0)
scene.render.engine = 'BLENDER_EEVEE_NEXT'
scene.cycles.use_denoising = False
scene.cycles.samples = 128
scene.cycles.sampling_pattern = 'TABULATED_SOBOL'
scene.cycles.use_adaptive_sampling = False
scene.cycles.use_light_tree = False
scene.view_settings.view_transform = 'Filmic'
bpy.context.view_layer.update()
